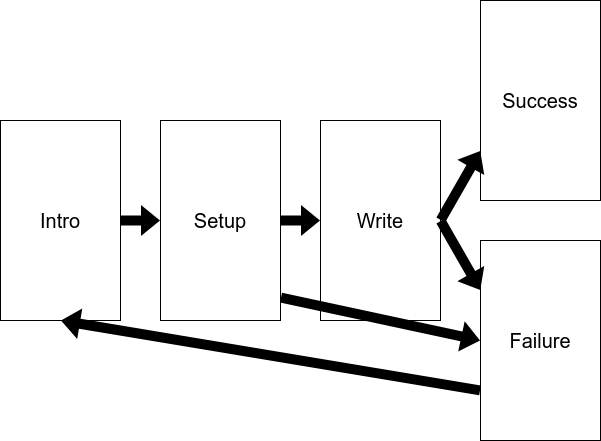

The diagram above was exported from draw.io. Its source (the exported page's mxGraphModel, read from the mxfile embedded in the PNG):
<mxGraphModel dx="1102" dy="855" grid="1" gridSize="10" guides="1" tooltips="1" connect="1" arrows="1" fold="1" page="1" pageScale="1" pageWidth="827" pageHeight="1169" math="0" shadow="0">
  <root>
    <mxCell id="0" />
    <mxCell id="1" parent="0" />
    <mxCell id="NxXwp4xxt8mTB18frT9_-2" value="&lt;font style=&quot;font-size: 20px;&quot;&gt;Intro&lt;/font&gt;" style="rounded=0;whiteSpace=wrap;html=1;" vertex="1" parent="1">
      <mxGeometry x="80" y="120" width="120" height="200" as="geometry" />
    </mxCell>
    <mxCell id="NxXwp4xxt8mTB18frT9_-3" value="&lt;font style=&quot;font-size: 20px;&quot;&gt;Setup&lt;/font&gt;" style="rounded=0;whiteSpace=wrap;html=1;" vertex="1" parent="1">
      <mxGeometry x="240" y="120" width="120" height="200" as="geometry" />
    </mxCell>
    <mxCell id="NxXwp4xxt8mTB18frT9_-4" value="&lt;font style=&quot;font-size: 20px;&quot;&gt;Write&lt;/font&gt;" style="rounded=0;whiteSpace=wrap;html=1;" vertex="1" parent="1">
      <mxGeometry x="400" y="120" width="120" height="200" as="geometry" />
    </mxCell>
    <mxCell id="NxXwp4xxt8mTB18frT9_-5" value="&lt;font style=&quot;font-size: 20px;&quot;&gt;Success&lt;/font&gt;" style="rounded=0;whiteSpace=wrap;html=1;" vertex="1" parent="1">
      <mxGeometry x="560" width="120" height="200" as="geometry" />
    </mxCell>
    <mxCell id="NxXwp4xxt8mTB18frT9_-6" value="&lt;font style=&quot;font-size: 20px;&quot;&gt;Failure&lt;/font&gt;" style="rounded=0;whiteSpace=wrap;html=1;" vertex="1" parent="1">
      <mxGeometry x="560" y="240" width="120" height="200" as="geometry" />
    </mxCell>
    <mxCell id="NxXwp4xxt8mTB18frT9_-7" value="" style="shape=flexArrow;endArrow=classic;html=1;rounded=0;fontSize=20;exitX=1;exitY=0.5;exitDx=0;exitDy=0;entryX=0;entryY=0.5;entryDx=0;entryDy=0;fillColor=#000000;strokeColor=none;" edge="1" parent="1" source="NxXwp4xxt8mTB18frT9_-2" target="NxXwp4xxt8mTB18frT9_-3">
      <mxGeometry width="50" height="50" relative="1" as="geometry">
        <mxPoint x="390" y="250" as="sourcePoint" />
        <mxPoint x="440" y="200" as="targetPoint" />
      </mxGeometry>
    </mxCell>
    <mxCell id="NxXwp4xxt8mTB18frT9_-8" value="" style="shape=flexArrow;endArrow=classic;html=1;rounded=0;fontSize=20;exitX=1;exitY=0.5;exitDx=0;exitDy=0;entryX=0;entryY=0.5;entryDx=0;entryDy=0;fillColor=#000000;strokeColor=none;" edge="1" parent="1" source="NxXwp4xxt8mTB18frT9_-3" target="NxXwp4xxt8mTB18frT9_-4">
      <mxGeometry width="50" height="50" relative="1" as="geometry">
        <mxPoint x="270" y="430" as="sourcePoint" />
        <mxPoint x="310" y="430" as="targetPoint" />
      </mxGeometry>
    </mxCell>
    <mxCell id="NxXwp4xxt8mTB18frT9_-9" value="" style="shape=flexArrow;endArrow=classic;html=1;rounded=0;fontSize=20;exitX=1;exitY=0.5;exitDx=0;exitDy=0;entryX=0;entryY=0.75;entryDx=0;entryDy=0;fillColor=#000000;strokeColor=none;" edge="1" parent="1" source="NxXwp4xxt8mTB18frT9_-4" target="NxXwp4xxt8mTB18frT9_-5">
      <mxGeometry width="50" height="50" relative="1" as="geometry">
        <mxPoint x="480" y="400" as="sourcePoint" />
        <mxPoint x="520" y="400" as="targetPoint" />
      </mxGeometry>
    </mxCell>
    <mxCell id="NxXwp4xxt8mTB18frT9_-10" value="" style="shape=flexArrow;endArrow=classic;html=1;rounded=0;fontSize=20;exitX=1;exitY=0.5;exitDx=0;exitDy=0;entryX=0;entryY=0.25;entryDx=0;entryDy=0;fillColor=#000000;strokeColor=none;" edge="1" parent="1" source="NxXwp4xxt8mTB18frT9_-4" target="NxXwp4xxt8mTB18frT9_-6">
      <mxGeometry width="50" height="50" relative="1" as="geometry">
        <mxPoint x="414" y="472" as="sourcePoint" />
        <mxPoint x="454" y="472" as="targetPoint" />
      </mxGeometry>
    </mxCell>
    <mxCell id="NxXwp4xxt8mTB18frT9_-12" value="" style="shape=flexArrow;endArrow=classic;html=1;rounded=0;fontSize=20;exitX=0;exitY=0.75;exitDx=0;exitDy=0;entryX=0.5;entryY=1;entryDx=0;entryDy=0;fillColor=#000000;strokeColor=none;" edge="1" parent="1" source="NxXwp4xxt8mTB18frT9_-6" target="NxXwp4xxt8mTB18frT9_-2">
      <mxGeometry width="50" height="50" relative="1" as="geometry">
        <mxPoint x="470" y="390" as="sourcePoint" />
        <mxPoint x="510" y="420" as="targetPoint" />
      </mxGeometry>
    </mxCell>
    <mxCell id="NxXwp4xxt8mTB18frT9_-13" value="" style="shape=flexArrow;endArrow=classic;html=1;rounded=0;fontSize=20;exitX=1;exitY=0.885;exitDx=0;exitDy=0;entryX=0;entryY=0.5;entryDx=0;entryDy=0;fillColor=#000000;strokeColor=none;exitPerimeter=0;" edge="1" parent="1" source="NxXwp4xxt8mTB18frT9_-3" target="NxXwp4xxt8mTB18frT9_-6">
      <mxGeometry width="50" height="50" relative="1" as="geometry">
        <mxPoint x="570" y="360" as="sourcePoint" />
        <mxPoint x="150" y="330" as="targetPoint" />
      </mxGeometry>
    </mxCell>
  </root>
</mxGraphModel>